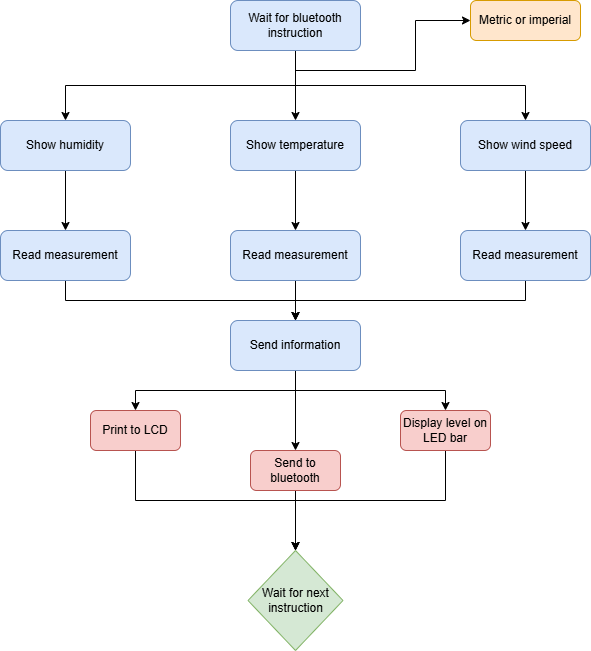

The diagram above was exported from draw.io. Its source (the exported page's mxGraphModel, read from the mxfile embedded in the PNG):
<mxGraphModel dx="1264" dy="761" grid="1" gridSize="10" guides="1" tooltips="1" connect="1" arrows="1" fold="1" page="1" pageScale="1" pageWidth="827" pageHeight="1169" math="0" shadow="0">
  <root>
    <mxCell id="WIyWlLk6GJQsqaUBKTNV-0" />
    <mxCell id="WIyWlLk6GJQsqaUBKTNV-1" parent="WIyWlLk6GJQsqaUBKTNV-0" />
    <mxCell id="vETN8Ko00Up6DICMjYNG-6" style="edgeStyle=orthogonalEdgeStyle;rounded=0;orthogonalLoop=1;jettySize=auto;html=1;exitX=0.5;exitY=1;exitDx=0;exitDy=0;entryX=0.5;entryY=0;entryDx=0;entryDy=0;" edge="1" parent="WIyWlLk6GJQsqaUBKTNV-1" source="WIyWlLk6GJQsqaUBKTNV-3" target="vETN8Ko00Up6DICMjYNG-3">
      <mxGeometry relative="1" as="geometry" />
    </mxCell>
    <mxCell id="vETN8Ko00Up6DICMjYNG-7" style="edgeStyle=orthogonalEdgeStyle;rounded=0;orthogonalLoop=1;jettySize=auto;html=1;exitX=0.5;exitY=1;exitDx=0;exitDy=0;entryX=0.5;entryY=0;entryDx=0;entryDy=0;" edge="1" parent="WIyWlLk6GJQsqaUBKTNV-1" source="WIyWlLk6GJQsqaUBKTNV-3" target="vETN8Ko00Up6DICMjYNG-2">
      <mxGeometry relative="1" as="geometry" />
    </mxCell>
    <mxCell id="vETN8Ko00Up6DICMjYNG-8" style="edgeStyle=orthogonalEdgeStyle;rounded=0;orthogonalLoop=1;jettySize=auto;html=1;exitX=0.5;exitY=1;exitDx=0;exitDy=0;entryX=0.5;entryY=0;entryDx=0;entryDy=0;" edge="1" parent="WIyWlLk6GJQsqaUBKTNV-1" source="WIyWlLk6GJQsqaUBKTNV-3" target="vETN8Ko00Up6DICMjYNG-4">
      <mxGeometry relative="1" as="geometry" />
    </mxCell>
    <mxCell id="vETN8Ko00Up6DICMjYNG-9" style="edgeStyle=orthogonalEdgeStyle;rounded=0;orthogonalLoop=1;jettySize=auto;html=1;exitX=0.5;exitY=1;exitDx=0;exitDy=0;entryX=0;entryY=0.5;entryDx=0;entryDy=0;" edge="1" parent="WIyWlLk6GJQsqaUBKTNV-1" source="WIyWlLk6GJQsqaUBKTNV-3" target="vETN8Ko00Up6DICMjYNG-5">
      <mxGeometry relative="1" as="geometry" />
    </mxCell>
    <mxCell id="WIyWlLk6GJQsqaUBKTNV-3" value="Wait for bluetooth instruction" style="rounded=1;whiteSpace=wrap;html=1;fontSize=12;glass=0;strokeWidth=1;shadow=0;fillColor=#dae8fc;strokeColor=#6c8ebf;" parent="WIyWlLk6GJQsqaUBKTNV-1" vertex="1">
      <mxGeometry x="340" y="60" width="130" height="50" as="geometry" />
    </mxCell>
    <mxCell id="vETN8Ko00Up6DICMjYNG-18" style="edgeStyle=orthogonalEdgeStyle;rounded=0;orthogonalLoop=1;jettySize=auto;html=1;exitX=0.5;exitY=1;exitDx=0;exitDy=0;entryX=0.5;entryY=0;entryDx=0;entryDy=0;" edge="1" parent="WIyWlLk6GJQsqaUBKTNV-1" source="vETN8Ko00Up6DICMjYNG-2" target="vETN8Ko00Up6DICMjYNG-10">
      <mxGeometry relative="1" as="geometry" />
    </mxCell>
    <mxCell id="vETN8Ko00Up6DICMjYNG-2" value="Show humidity" style="rounded=1;whiteSpace=wrap;html=1;fontSize=12;glass=0;strokeWidth=1;shadow=0;fillColor=#dae8fc;strokeColor=#6c8ebf;" vertex="1" parent="WIyWlLk6GJQsqaUBKTNV-1">
      <mxGeometry x="110" y="180" width="130" height="50" as="geometry" />
    </mxCell>
    <mxCell id="vETN8Ko00Up6DICMjYNG-17" style="edgeStyle=orthogonalEdgeStyle;rounded=0;orthogonalLoop=1;jettySize=auto;html=1;exitX=0.5;exitY=1;exitDx=0;exitDy=0;entryX=0.5;entryY=0;entryDx=0;entryDy=0;" edge="1" parent="WIyWlLk6GJQsqaUBKTNV-1" source="vETN8Ko00Up6DICMjYNG-3" target="vETN8Ko00Up6DICMjYNG-15">
      <mxGeometry relative="1" as="geometry" />
    </mxCell>
    <mxCell id="vETN8Ko00Up6DICMjYNG-3" value="Show temperature" style="rounded=1;whiteSpace=wrap;html=1;fontSize=12;glass=0;strokeWidth=1;shadow=0;fillColor=#dae8fc;strokeColor=#6c8ebf;" vertex="1" parent="WIyWlLk6GJQsqaUBKTNV-1">
      <mxGeometry x="340" y="180" width="130" height="50" as="geometry" />
    </mxCell>
    <mxCell id="vETN8Ko00Up6DICMjYNG-19" style="edgeStyle=orthogonalEdgeStyle;rounded=0;orthogonalLoop=1;jettySize=auto;html=1;exitX=0.5;exitY=1;exitDx=0;exitDy=0;entryX=0.5;entryY=0;entryDx=0;entryDy=0;" edge="1" parent="WIyWlLk6GJQsqaUBKTNV-1" source="vETN8Ko00Up6DICMjYNG-4" target="vETN8Ko00Up6DICMjYNG-16">
      <mxGeometry relative="1" as="geometry" />
    </mxCell>
    <mxCell id="vETN8Ko00Up6DICMjYNG-4" value="Show wind speed" style="rounded=1;whiteSpace=wrap;html=1;fontSize=12;glass=0;strokeWidth=1;shadow=0;fillColor=#dae8fc;strokeColor=#6c8ebf;" vertex="1" parent="WIyWlLk6GJQsqaUBKTNV-1">
      <mxGeometry x="570" y="180" width="130" height="50" as="geometry" />
    </mxCell>
    <mxCell id="vETN8Ko00Up6DICMjYNG-5" value="Metric or imperial" style="rounded=1;whiteSpace=wrap;html=1;fillColor=#ffe6cc;strokeColor=#d79b00;" vertex="1" parent="WIyWlLk6GJQsqaUBKTNV-1">
      <mxGeometry x="580" y="60" width="110" height="40" as="geometry" />
    </mxCell>
    <mxCell id="vETN8Ko00Up6DICMjYNG-22" style="edgeStyle=orthogonalEdgeStyle;rounded=0;orthogonalLoop=1;jettySize=auto;html=1;exitX=0.5;exitY=1;exitDx=0;exitDy=0;entryX=0.5;entryY=0;entryDx=0;entryDy=0;" edge="1" parent="WIyWlLk6GJQsqaUBKTNV-1" source="vETN8Ko00Up6DICMjYNG-10" target="vETN8Ko00Up6DICMjYNG-20">
      <mxGeometry relative="1" as="geometry" />
    </mxCell>
    <mxCell id="vETN8Ko00Up6DICMjYNG-10" value="Read measurement" style="rounded=1;whiteSpace=wrap;html=1;fontSize=12;glass=0;strokeWidth=1;shadow=0;fillColor=#dae8fc;strokeColor=#6c8ebf;" vertex="1" parent="WIyWlLk6GJQsqaUBKTNV-1">
      <mxGeometry x="110" y="290" width="130" height="50" as="geometry" />
    </mxCell>
    <mxCell id="vETN8Ko00Up6DICMjYNG-28" style="edgeStyle=orthogonalEdgeStyle;rounded=0;orthogonalLoop=1;jettySize=auto;html=1;exitX=0.5;exitY=1;exitDx=0;exitDy=0;entryX=0.5;entryY=0;entryDx=0;entryDy=0;" edge="1" parent="WIyWlLk6GJQsqaUBKTNV-1" source="vETN8Ko00Up6DICMjYNG-11" target="vETN8Ko00Up6DICMjYNG-27">
      <mxGeometry relative="1" as="geometry" />
    </mxCell>
    <mxCell id="vETN8Ko00Up6DICMjYNG-11" value="Print to LCD" style="rounded=1;whiteSpace=wrap;html=1;fontSize=12;glass=0;strokeWidth=1;shadow=0;fillColor=#f8cecc;strokeColor=#b85450;" vertex="1" parent="WIyWlLk6GJQsqaUBKTNV-1">
      <mxGeometry x="200" y="470" width="90" height="40" as="geometry" />
    </mxCell>
    <mxCell id="vETN8Ko00Up6DICMjYNG-29" style="edgeStyle=orthogonalEdgeStyle;rounded=0;orthogonalLoop=1;jettySize=auto;html=1;exitX=0.5;exitY=1;exitDx=0;exitDy=0;" edge="1" parent="WIyWlLk6GJQsqaUBKTNV-1" source="vETN8Ko00Up6DICMjYNG-12">
      <mxGeometry relative="1" as="geometry">
        <mxPoint x="405" y="610" as="targetPoint" />
      </mxGeometry>
    </mxCell>
    <mxCell id="vETN8Ko00Up6DICMjYNG-12" value="Send to bluetooth" style="rounded=1;whiteSpace=wrap;html=1;fontSize=12;glass=0;strokeWidth=1;shadow=0;fillColor=#f8cecc;strokeColor=#b85450;" vertex="1" parent="WIyWlLk6GJQsqaUBKTNV-1">
      <mxGeometry x="360" y="510" width="90" height="40" as="geometry" />
    </mxCell>
    <mxCell id="vETN8Ko00Up6DICMjYNG-30" style="edgeStyle=orthogonalEdgeStyle;rounded=0;orthogonalLoop=1;jettySize=auto;html=1;exitX=0.5;exitY=1;exitDx=0;exitDy=0;entryX=0.5;entryY=0;entryDx=0;entryDy=0;" edge="1" parent="WIyWlLk6GJQsqaUBKTNV-1" source="vETN8Ko00Up6DICMjYNG-13" target="vETN8Ko00Up6DICMjYNG-27">
      <mxGeometry relative="1" as="geometry" />
    </mxCell>
    <mxCell id="vETN8Ko00Up6DICMjYNG-13" value="Display level on LED bar" style="rounded=1;whiteSpace=wrap;html=1;fontSize=12;glass=0;strokeWidth=1;shadow=0;fillColor=#f8cecc;strokeColor=#b85450;" vertex="1" parent="WIyWlLk6GJQsqaUBKTNV-1">
      <mxGeometry x="510" y="470" width="90" height="40" as="geometry" />
    </mxCell>
    <mxCell id="vETN8Ko00Up6DICMjYNG-21" value="" style="edgeStyle=orthogonalEdgeStyle;rounded=0;orthogonalLoop=1;jettySize=auto;html=1;" edge="1" parent="WIyWlLk6GJQsqaUBKTNV-1" source="vETN8Ko00Up6DICMjYNG-15" target="vETN8Ko00Up6DICMjYNG-20">
      <mxGeometry relative="1" as="geometry" />
    </mxCell>
    <mxCell id="vETN8Ko00Up6DICMjYNG-15" value="Read measurement" style="rounded=1;whiteSpace=wrap;html=1;fontSize=12;glass=0;strokeWidth=1;shadow=0;fillColor=#dae8fc;strokeColor=#6c8ebf;" vertex="1" parent="WIyWlLk6GJQsqaUBKTNV-1">
      <mxGeometry x="340" y="290" width="130" height="50" as="geometry" />
    </mxCell>
    <mxCell id="vETN8Ko00Up6DICMjYNG-23" style="edgeStyle=orthogonalEdgeStyle;rounded=0;orthogonalLoop=1;jettySize=auto;html=1;exitX=0.5;exitY=1;exitDx=0;exitDy=0;entryX=0.5;entryY=0;entryDx=0;entryDy=0;" edge="1" parent="WIyWlLk6GJQsqaUBKTNV-1" source="vETN8Ko00Up6DICMjYNG-16" target="vETN8Ko00Up6DICMjYNG-20">
      <mxGeometry relative="1" as="geometry" />
    </mxCell>
    <mxCell id="vETN8Ko00Up6DICMjYNG-16" value="Read measurement" style="rounded=1;whiteSpace=wrap;html=1;fontSize=12;glass=0;strokeWidth=1;shadow=0;fillColor=#dae8fc;strokeColor=#6c8ebf;" vertex="1" parent="WIyWlLk6GJQsqaUBKTNV-1">
      <mxGeometry x="570" y="290" width="130" height="50" as="geometry" />
    </mxCell>
    <mxCell id="vETN8Ko00Up6DICMjYNG-24" style="edgeStyle=orthogonalEdgeStyle;rounded=0;orthogonalLoop=1;jettySize=auto;html=1;exitX=0.5;exitY=1;exitDx=0;exitDy=0;entryX=0.5;entryY=0;entryDx=0;entryDy=0;" edge="1" parent="WIyWlLk6GJQsqaUBKTNV-1" source="vETN8Ko00Up6DICMjYNG-20" target="vETN8Ko00Up6DICMjYNG-12">
      <mxGeometry relative="1" as="geometry" />
    </mxCell>
    <mxCell id="vETN8Ko00Up6DICMjYNG-25" style="edgeStyle=orthogonalEdgeStyle;rounded=0;orthogonalLoop=1;jettySize=auto;html=1;exitX=0.5;exitY=1;exitDx=0;exitDy=0;entryX=0.5;entryY=0;entryDx=0;entryDy=0;" edge="1" parent="WIyWlLk6GJQsqaUBKTNV-1" source="vETN8Ko00Up6DICMjYNG-20" target="vETN8Ko00Up6DICMjYNG-11">
      <mxGeometry relative="1" as="geometry" />
    </mxCell>
    <mxCell id="vETN8Ko00Up6DICMjYNG-26" style="edgeStyle=orthogonalEdgeStyle;rounded=0;orthogonalLoop=1;jettySize=auto;html=1;exitX=0.5;exitY=1;exitDx=0;exitDy=0;entryX=0.5;entryY=0;entryDx=0;entryDy=0;" edge="1" parent="WIyWlLk6GJQsqaUBKTNV-1" source="vETN8Ko00Up6DICMjYNG-20" target="vETN8Ko00Up6DICMjYNG-13">
      <mxGeometry relative="1" as="geometry" />
    </mxCell>
    <mxCell id="vETN8Ko00Up6DICMjYNG-20" value="Send information" style="rounded=1;whiteSpace=wrap;html=1;fontSize=12;glass=0;strokeWidth=1;shadow=0;fillColor=#dae8fc;strokeColor=#6c8ebf;" vertex="1" parent="WIyWlLk6GJQsqaUBKTNV-1">
      <mxGeometry x="340" y="380" width="130" height="50" as="geometry" />
    </mxCell>
    <mxCell id="vETN8Ko00Up6DICMjYNG-27" value="Wait for next instruction" style="rhombus;whiteSpace=wrap;html=1;fillColor=#d5e8d4;strokeColor=#82b366;" vertex="1" parent="WIyWlLk6GJQsqaUBKTNV-1">
      <mxGeometry x="357.5" y="610" width="95" height="100" as="geometry" />
    </mxCell>
  </root>
</mxGraphModel>